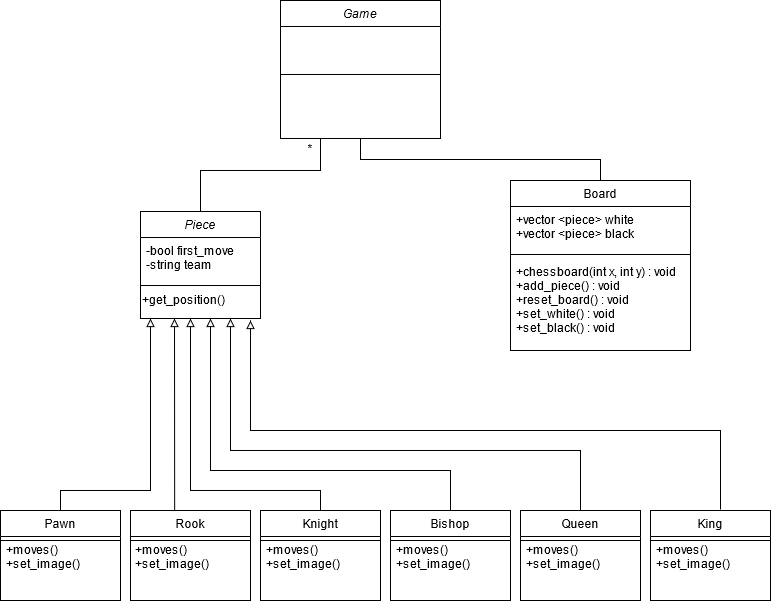

The diagram above was exported from draw.io. Its source (the exported page's mxGraphModel, read from the mxfile embedded in the PNG):
<mxGraphModel dx="1422" dy="763" grid="1" gridSize="10" guides="1" tooltips="1" connect="1" arrows="1" fold="1" page="1" pageScale="1" pageWidth="827" pageHeight="1169" math="0" shadow="0">
  <root>
    <mxCell id="WIyWlLk6GJQsqaUBKTNV-0" />
    <mxCell id="WIyWlLk6GJQsqaUBKTNV-1" parent="WIyWlLk6GJQsqaUBKTNV-0" />
    <mxCell id="zkfFHV4jXpPFQw0GAbJ--12" value="" style="endArrow=none;endSize=10;endFill=0;shadow=0;strokeWidth=1;rounded=0;edgeStyle=elbowEdgeStyle;elbow=vertical;" parent="WIyWlLk6GJQsqaUBKTNV-1" source="zkfFHV4jXpPFQw0GAbJ--6" target="zkfFHV4jXpPFQw0GAbJ--0" edge="1">
      <mxGeometry width="160" relative="1" as="geometry">
        <mxPoint x="200" y="203" as="sourcePoint" />
        <mxPoint x="200" y="203" as="targetPoint" />
      </mxGeometry>
    </mxCell>
    <mxCell id="zkfFHV4jXpPFQw0GAbJ--0" value="Game" style="swimlane;fontStyle=2;align=center;verticalAlign=top;childLayout=stackLayout;horizontal=1;startSize=26;horizontalStack=0;resizeParent=1;resizeLast=0;collapsible=1;marginBottom=0;rounded=0;shadow=0;strokeWidth=1;" parent="WIyWlLk6GJQsqaUBKTNV-1" vertex="1">
      <mxGeometry x="320" y="50" width="160" height="138" as="geometry">
        <mxRectangle x="230" y="140" width="160" height="26" as="alternateBounds" />
      </mxGeometry>
    </mxCell>
    <mxCell id="zkfFHV4jXpPFQw0GAbJ--2" value="&#10;&#10;" style="text;align=left;verticalAlign=top;spacingLeft=4;spacingRight=4;overflow=hidden;rotatable=0;points=[[0,0.5],[1,0.5]];portConstraint=eastwest;rounded=0;shadow=0;html=0;" parent="zkfFHV4jXpPFQw0GAbJ--0" vertex="1">
      <mxGeometry y="26" width="160" height="44" as="geometry" />
    </mxCell>
    <mxCell id="zkfFHV4jXpPFQw0GAbJ--4" value="" style="line;html=1;strokeWidth=1;align=left;verticalAlign=middle;spacingTop=-1;spacingLeft=3;spacingRight=3;rotatable=0;labelPosition=right;points=[];portConstraint=eastwest;" parent="zkfFHV4jXpPFQw0GAbJ--0" vertex="1">
      <mxGeometry y="70" width="160" height="8" as="geometry" />
    </mxCell>
    <mxCell id="BQkqRbHqGt_uNCbF7FjM-45" value="+moves()&#10;+set_image()&#10;&#10;&#10;" style="text;align=left;verticalAlign=top;spacingLeft=4;spacingRight=4;overflow=hidden;rotatable=0;points=[[0,0.5],[1,0.5]];portConstraint=eastwest;" parent="WIyWlLk6GJQsqaUBKTNV-1" vertex="1">
      <mxGeometry x="40" y="586" width="120" height="44" as="geometry" />
    </mxCell>
    <mxCell id="BQkqRbHqGt_uNCbF7FjM-46" value="+moves()&#10;+set_image()&#10;&#10;&#10;" style="text;align=left;verticalAlign=top;spacingLeft=4;spacingRight=4;overflow=hidden;rotatable=0;points=[[0,0.5],[1,0.5]];portConstraint=eastwest;" parent="WIyWlLk6GJQsqaUBKTNV-1" vertex="1">
      <mxGeometry x="169" y="586" width="120" height="44" as="geometry" />
    </mxCell>
    <mxCell id="BQkqRbHqGt_uNCbF7FjM-47" value="+moves()&#10;+set_image()&#10;&#10;&#10;" style="text;align=left;verticalAlign=top;spacingLeft=4;spacingRight=4;overflow=hidden;rotatable=0;points=[[0,0.5],[1,0.5]];portConstraint=eastwest;" parent="WIyWlLk6GJQsqaUBKTNV-1" vertex="1">
      <mxGeometry x="300" y="586" width="120" height="44" as="geometry" />
    </mxCell>
    <mxCell id="BQkqRbHqGt_uNCbF7FjM-48" value="+moves()&#10;+set_image()&#10;&#10;&#10;" style="text;align=left;verticalAlign=top;spacingLeft=4;spacingRight=4;overflow=hidden;rotatable=0;points=[[0,0.5],[1,0.5]];portConstraint=eastwest;" parent="WIyWlLk6GJQsqaUBKTNV-1" vertex="1">
      <mxGeometry x="430" y="586" width="120" height="44" as="geometry" />
    </mxCell>
    <mxCell id="BQkqRbHqGt_uNCbF7FjM-49" value="+moves()&#10;+set_image()&#10;&#10;&#10;" style="text;align=left;verticalAlign=top;spacingLeft=4;spacingRight=4;overflow=hidden;rotatable=0;points=[[0,0.5],[1,0.5]];portConstraint=eastwest;" parent="WIyWlLk6GJQsqaUBKTNV-1" vertex="1">
      <mxGeometry x="560" y="586" width="120" height="44" as="geometry" />
    </mxCell>
    <mxCell id="BQkqRbHqGt_uNCbF7FjM-50" value="+moves()&#10;+set_image()&#10;&#10;&#10;" style="text;align=left;verticalAlign=top;spacingLeft=4;spacingRight=4;overflow=hidden;rotatable=0;points=[[0,0.5],[1,0.5]];portConstraint=eastwest;" parent="WIyWlLk6GJQsqaUBKTNV-1" vertex="1">
      <mxGeometry x="690" y="586" width="120" height="44" as="geometry" />
    </mxCell>
    <mxCell id="BQkqRbHqGt_uNCbF7FjM-22" value="Queen" style="swimlane;fontStyle=0;align=center;verticalAlign=top;childLayout=stackLayout;horizontal=1;startSize=26;horizontalStack=0;resizeParent=1;resizeLast=0;collapsible=1;marginBottom=0;rounded=0;shadow=0;strokeWidth=1;" parent="WIyWlLk6GJQsqaUBKTNV-1" vertex="1">
      <mxGeometry x="560" y="560" width="120" height="90" as="geometry">
        <mxRectangle x="340" y="380" width="170" height="26" as="alternateBounds" />
      </mxGeometry>
    </mxCell>
    <mxCell id="BQkqRbHqGt_uNCbF7FjM-28" value="" style="line;html=1;strokeWidth=1;align=left;verticalAlign=middle;spacingTop=-1;spacingLeft=3;spacingRight=3;rotatable=0;labelPosition=right;points=[];portConstraint=eastwest;" parent="BQkqRbHqGt_uNCbF7FjM-22" vertex="1">
      <mxGeometry y="26" width="120" height="8" as="geometry" />
    </mxCell>
    <mxCell id="BQkqRbHqGt_uNCbF7FjM-29" value="Bishop" style="swimlane;fontStyle=0;align=center;verticalAlign=top;childLayout=stackLayout;horizontal=1;startSize=26;horizontalStack=0;resizeParent=1;resizeLast=0;collapsible=1;marginBottom=0;rounded=0;shadow=0;strokeWidth=1;" parent="WIyWlLk6GJQsqaUBKTNV-1" vertex="1">
      <mxGeometry x="430" y="560" width="120" height="90" as="geometry">
        <mxRectangle x="340" y="380" width="170" height="26" as="alternateBounds" />
      </mxGeometry>
    </mxCell>
    <mxCell id="BQkqRbHqGt_uNCbF7FjM-31" value="" style="line;html=1;strokeWidth=1;align=left;verticalAlign=middle;spacingTop=-1;spacingLeft=3;spacingRight=3;rotatable=0;labelPosition=right;points=[];portConstraint=eastwest;" parent="BQkqRbHqGt_uNCbF7FjM-29" vertex="1">
      <mxGeometry y="26" width="120" height="8" as="geometry" />
    </mxCell>
    <mxCell id="BQkqRbHqGt_uNCbF7FjM-32" value="Knight" style="swimlane;fontStyle=0;align=center;verticalAlign=top;childLayout=stackLayout;horizontal=1;startSize=26;horizontalStack=0;resizeParent=1;resizeLast=0;collapsible=1;marginBottom=0;rounded=0;shadow=0;strokeWidth=1;" parent="WIyWlLk6GJQsqaUBKTNV-1" vertex="1">
      <mxGeometry x="300" y="560" width="120" height="90" as="geometry">
        <mxRectangle x="340" y="380" width="170" height="26" as="alternateBounds" />
      </mxGeometry>
    </mxCell>
    <mxCell id="BQkqRbHqGt_uNCbF7FjM-34" value="" style="line;html=1;strokeWidth=1;align=left;verticalAlign=middle;spacingTop=-1;spacingLeft=3;spacingRight=3;rotatable=0;labelPosition=right;points=[];portConstraint=eastwest;" parent="BQkqRbHqGt_uNCbF7FjM-32" vertex="1">
      <mxGeometry y="26" width="120" height="8" as="geometry" />
    </mxCell>
    <mxCell id="BQkqRbHqGt_uNCbF7FjM-35" value="Rook" style="swimlane;fontStyle=0;align=center;verticalAlign=top;childLayout=stackLayout;horizontal=1;startSize=26;horizontalStack=0;resizeParent=1;resizeLast=0;collapsible=1;marginBottom=0;rounded=0;shadow=0;strokeWidth=1;" parent="WIyWlLk6GJQsqaUBKTNV-1" vertex="1">
      <mxGeometry x="170" y="560" width="120" height="90" as="geometry">
        <mxRectangle x="340" y="380" width="170" height="26" as="alternateBounds" />
      </mxGeometry>
    </mxCell>
    <mxCell id="BQkqRbHqGt_uNCbF7FjM-37" value="" style="line;html=1;strokeWidth=1;align=left;verticalAlign=middle;spacingTop=-1;spacingLeft=3;spacingRight=3;rotatable=0;labelPosition=right;points=[];portConstraint=eastwest;" parent="BQkqRbHqGt_uNCbF7FjM-35" vertex="1">
      <mxGeometry y="26" width="120" height="8" as="geometry" />
    </mxCell>
    <mxCell id="BQkqRbHqGt_uNCbF7FjM-38" value="Pawn" style="swimlane;fontStyle=0;align=center;verticalAlign=top;childLayout=stackLayout;horizontal=1;startSize=26;horizontalStack=0;resizeParent=1;resizeLast=0;collapsible=1;marginBottom=0;rounded=0;shadow=0;strokeWidth=1;" parent="WIyWlLk6GJQsqaUBKTNV-1" vertex="1">
      <mxGeometry x="40" y="560" width="120" height="90" as="geometry">
        <mxRectangle x="340" y="380" width="170" height="26" as="alternateBounds" />
      </mxGeometry>
    </mxCell>
    <mxCell id="BQkqRbHqGt_uNCbF7FjM-40" value="" style="line;html=1;strokeWidth=1;align=left;verticalAlign=middle;spacingTop=-1;spacingLeft=3;spacingRight=3;rotatable=0;labelPosition=right;points=[];portConstraint=eastwest;" parent="BQkqRbHqGt_uNCbF7FjM-38" vertex="1">
      <mxGeometry y="26" width="120" height="8" as="geometry" />
    </mxCell>
    <mxCell id="BQkqRbHqGt_uNCbF7FjM-41" value="King" style="swimlane;fontStyle=0;align=center;verticalAlign=top;childLayout=stackLayout;horizontal=1;startSize=26;horizontalStack=0;resizeParent=1;resizeLast=0;collapsible=1;marginBottom=0;rounded=0;shadow=0;strokeWidth=1;" parent="WIyWlLk6GJQsqaUBKTNV-1" vertex="1">
      <mxGeometry x="690" y="560" width="120" height="90" as="geometry">
        <mxRectangle x="340" y="380" width="170" height="26" as="alternateBounds" />
      </mxGeometry>
    </mxCell>
    <mxCell id="BQkqRbHqGt_uNCbF7FjM-43" value="" style="line;html=1;strokeWidth=1;align=left;verticalAlign=middle;spacingTop=-1;spacingLeft=3;spacingRight=3;rotatable=0;labelPosition=right;points=[];portConstraint=eastwest;" parent="BQkqRbHqGt_uNCbF7FjM-41" vertex="1">
      <mxGeometry y="26" width="120" height="8" as="geometry" />
    </mxCell>
    <mxCell id="BQkqRbHqGt_uNCbF7FjM-54" value="Rook" style="swimlane;fontStyle=0;align=center;verticalAlign=top;childLayout=stackLayout;horizontal=1;startSize=26;horizontalStack=0;resizeParent=1;resizeLast=0;collapsible=1;marginBottom=0;rounded=0;shadow=0;strokeWidth=1;" parent="WIyWlLk6GJQsqaUBKTNV-1" vertex="1">
      <mxGeometry x="170" y="560" width="120" height="90" as="geometry">
        <mxRectangle x="340" y="380" width="170" height="26" as="alternateBounds" />
      </mxGeometry>
    </mxCell>
    <mxCell id="BQkqRbHqGt_uNCbF7FjM-55" value="" style="line;html=1;strokeWidth=1;align=left;verticalAlign=middle;spacingTop=-1;spacingLeft=3;spacingRight=3;rotatable=0;labelPosition=right;points=[];portConstraint=eastwest;" parent="BQkqRbHqGt_uNCbF7FjM-54" vertex="1">
      <mxGeometry y="26" width="120" height="8" as="geometry" />
    </mxCell>
    <mxCell id="zkfFHV4jXpPFQw0GAbJ--6" value="Board" style="swimlane;fontStyle=0;align=center;verticalAlign=top;childLayout=stackLayout;horizontal=1;startSize=26;horizontalStack=0;resizeParent=1;resizeLast=0;collapsible=1;marginBottom=0;rounded=0;shadow=0;strokeWidth=1;" parent="WIyWlLk6GJQsqaUBKTNV-1" vertex="1">
      <mxGeometry x="550" y="230" width="180" height="170" as="geometry">
        <mxRectangle x="130" y="380" width="160" height="26" as="alternateBounds" />
      </mxGeometry>
    </mxCell>
    <mxCell id="zkfFHV4jXpPFQw0GAbJ--8" value="+vector &lt;piece&gt; white&#10;+vector &lt;piece&gt; black&#10;" style="text;align=left;verticalAlign=top;spacingLeft=4;spacingRight=4;overflow=hidden;rotatable=0;points=[[0,0.5],[1,0.5]];portConstraint=eastwest;rounded=0;shadow=0;html=0;" parent="zkfFHV4jXpPFQw0GAbJ--6" vertex="1">
      <mxGeometry y="26" width="180" height="44" as="geometry" />
    </mxCell>
    <mxCell id="zkfFHV4jXpPFQw0GAbJ--9" value="" style="line;html=1;strokeWidth=1;align=left;verticalAlign=middle;spacingTop=-1;spacingLeft=3;spacingRight=3;rotatable=0;labelPosition=right;points=[];portConstraint=eastwest;" parent="zkfFHV4jXpPFQw0GAbJ--6" vertex="1">
      <mxGeometry y="70" width="180" height="8" as="geometry" />
    </mxCell>
    <mxCell id="zkfFHV4jXpPFQw0GAbJ--10" value="+chessboard(int x, int y) : void&#10;+add_piece() : void&#10;+reset_board() : void&#10;+set_white() : void&#10;+set_black() : void&#10;&#10;" style="text;align=left;verticalAlign=top;spacingLeft=4;spacingRight=4;overflow=hidden;rotatable=0;points=[[0,0.5],[1,0.5]];portConstraint=eastwest;fontStyle=0" parent="zkfFHV4jXpPFQw0GAbJ--6" vertex="1">
      <mxGeometry y="78" width="180" height="82" as="geometry" />
    </mxCell>
    <mxCell id="BQkqRbHqGt_uNCbF7FjM-56" value="Piece" style="swimlane;fontStyle=2;align=center;verticalAlign=top;childLayout=stackLayout;horizontal=1;startSize=26;horizontalStack=0;resizeParent=1;resizeLast=0;collapsible=1;marginBottom=0;rounded=0;shadow=0;strokeWidth=1;" parent="WIyWlLk6GJQsqaUBKTNV-1" vertex="1">
      <mxGeometry x="180" y="261" width="120" height="107" as="geometry">
        <mxRectangle x="230" y="140" width="160" height="26" as="alternateBounds" />
      </mxGeometry>
    </mxCell>
    <mxCell id="BQkqRbHqGt_uNCbF7FjM-57" value="-bool first_move&#10;-string team&#10;" style="text;align=left;verticalAlign=top;spacingLeft=4;spacingRight=4;overflow=hidden;rotatable=0;points=[[0,0.5],[1,0.5]];portConstraint=eastwest;rounded=0;shadow=0;html=0;" parent="BQkqRbHqGt_uNCbF7FjM-56" vertex="1">
      <mxGeometry y="26" width="120" height="44" as="geometry" />
    </mxCell>
    <mxCell id="BQkqRbHqGt_uNCbF7FjM-58" value="" style="line;html=1;strokeWidth=1;align=left;verticalAlign=middle;spacingTop=-1;spacingLeft=3;spacingRight=3;rotatable=0;labelPosition=right;points=[];portConstraint=eastwest;" parent="BQkqRbHqGt_uNCbF7FjM-56" vertex="1">
      <mxGeometry y="70" width="120" height="8" as="geometry" />
    </mxCell>
    <mxCell id="BQkqRbHqGt_uNCbF7FjM-62" value="+get_position() " style="text;html=1;align=left;verticalAlign=middle;resizable=0;points=[];autosize=1;" parent="BQkqRbHqGt_uNCbF7FjM-56" vertex="1">
      <mxGeometry y="78" width="120" height="20" as="geometry" />
    </mxCell>
    <mxCell id="BQkqRbHqGt_uNCbF7FjM-63" value="" style="endArrow=none;html=1;entryX=0.25;entryY=1;entryDx=0;entryDy=0;exitX=0.5;exitY=0;exitDx=0;exitDy=0;rounded=0;" parent="WIyWlLk6GJQsqaUBKTNV-1" source="BQkqRbHqGt_uNCbF7FjM-56" target="zkfFHV4jXpPFQw0GAbJ--0" edge="1">
      <mxGeometry width="50" height="50" relative="1" as="geometry">
        <mxPoint x="420" y="360" as="sourcePoint" />
        <mxPoint x="470" y="310" as="targetPoint" />
        <Array as="points">
          <mxPoint x="240" y="220" />
          <mxPoint x="360" y="220" />
        </Array>
      </mxGeometry>
    </mxCell>
    <mxCell id="BQkqRbHqGt_uNCbF7FjM-65" value="&lt;div&gt;*&lt;/div&gt;" style="text;html=1;strokeColor=none;fillColor=none;align=center;verticalAlign=middle;whiteSpace=wrap;rounded=0;" parent="WIyWlLk6GJQsqaUBKTNV-1" vertex="1">
      <mxGeometry x="330" y="188" width="40" height="20" as="geometry" />
    </mxCell>
    <mxCell id="BQkqRbHqGt_uNCbF7FjM-67" value="" style="endArrow=block;html=1;exitX=0.5;exitY=0;exitDx=0;exitDy=0;rounded=0;endFill=0;" parent="WIyWlLk6GJQsqaUBKTNV-1" source="BQkqRbHqGt_uNCbF7FjM-38" edge="1">
      <mxGeometry width="50" height="50" relative="1" as="geometry">
        <mxPoint x="100" y="540" as="sourcePoint" />
        <mxPoint x="190" y="368" as="targetPoint" />
        <Array as="points">
          <mxPoint x="100" y="540" />
          <mxPoint x="190" y="540" />
        </Array>
      </mxGeometry>
    </mxCell>
    <mxCell id="BQkqRbHqGt_uNCbF7FjM-68" value="" style="endArrow=block;html=1;exitX=0.368;exitY=0;exitDx=0;exitDy=0;rounded=0;exitPerimeter=0;endFill=0;" parent="WIyWlLk6GJQsqaUBKTNV-1" source="BQkqRbHqGt_uNCbF7FjM-54" edge="1">
      <mxGeometry width="50" height="50" relative="1" as="geometry">
        <mxPoint x="100" y="560" as="sourcePoint" />
        <mxPoint x="214" y="368" as="targetPoint" />
        <Array as="points" />
      </mxGeometry>
    </mxCell>
    <mxCell id="BQkqRbHqGt_uNCbF7FjM-69" value="" style="endArrow=block;html=1;exitX=0.5;exitY=0;exitDx=0;exitDy=0;rounded=0;endFill=0;" parent="WIyWlLk6GJQsqaUBKTNV-1" edge="1">
      <mxGeometry width="50" height="50" relative="1" as="geometry">
        <mxPoint x="360" y="560" as="sourcePoint" />
        <mxPoint x="230" y="368" as="targetPoint" />
        <Array as="points">
          <mxPoint x="360" y="540" />
          <mxPoint x="230" y="540" />
        </Array>
      </mxGeometry>
    </mxCell>
    <mxCell id="BQkqRbHqGt_uNCbF7FjM-72" value="" style="endArrow=block;html=1;rounded=0;exitX=0.5;exitY=0;exitDx=0;exitDy=0;endFill=0;" parent="WIyWlLk6GJQsqaUBKTNV-1" source="BQkqRbHqGt_uNCbF7FjM-29" edge="1">
      <mxGeometry width="50" height="50" relative="1" as="geometry">
        <mxPoint x="420" y="360" as="sourcePoint" />
        <mxPoint x="250" y="368" as="targetPoint" />
        <Array as="points">
          <mxPoint x="490" y="520" />
          <mxPoint x="250" y="520" />
        </Array>
      </mxGeometry>
    </mxCell>
    <mxCell id="BQkqRbHqGt_uNCbF7FjM-74" value="" style="endArrow=block;html=1;rounded=0;exitX=0.5;exitY=0;exitDx=0;exitDy=0;entryX=0.75;entryY=1;entryDx=0;entryDy=0;endFill=0;" parent="WIyWlLk6GJQsqaUBKTNV-1" source="BQkqRbHqGt_uNCbF7FjM-22" target="BQkqRbHqGt_uNCbF7FjM-56" edge="1">
      <mxGeometry width="50" height="50" relative="1" as="geometry">
        <mxPoint x="420" y="360" as="sourcePoint" />
        <mxPoint x="260" y="370" as="targetPoint" />
        <Array as="points">
          <mxPoint x="620" y="500" />
          <mxPoint x="270" y="500" />
        </Array>
      </mxGeometry>
    </mxCell>
    <mxCell id="BQkqRbHqGt_uNCbF7FjM-75" value="" style="endArrow=block;html=1;rounded=0;endFill=0;" parent="WIyWlLk6GJQsqaUBKTNV-1" edge="1">
      <mxGeometry width="50" height="50" relative="1" as="geometry">
        <mxPoint x="760" y="559" as="sourcePoint" />
        <mxPoint x="290" y="370" as="targetPoint" />
        <Array as="points">
          <mxPoint x="760" y="480" />
          <mxPoint x="290" y="480" />
        </Array>
      </mxGeometry>
    </mxCell>
  </root>
</mxGraphModel>